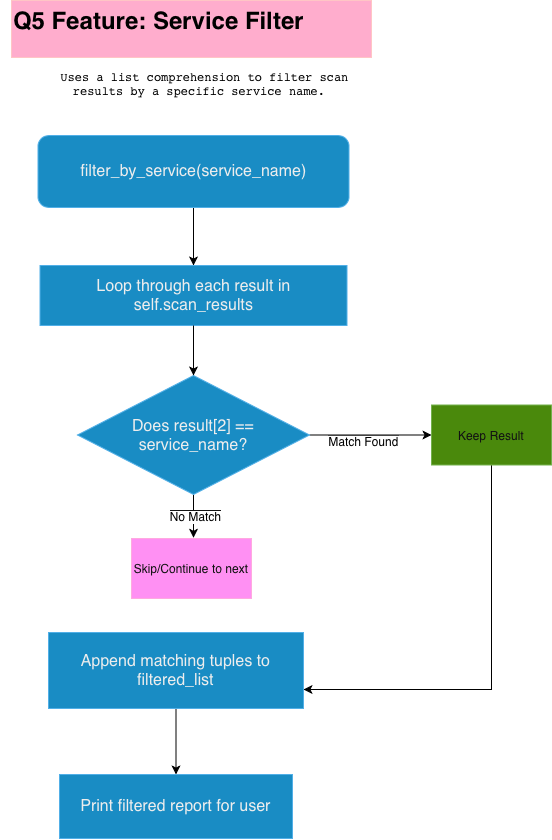

The diagram above was exported from draw.io. Its source (the exported page's mxGraphModel, read from the mxfile embedded in the PNG):
<mxGraphModel dx="1129" dy="833" grid="0" gridSize="10" guides="1" tooltips="1" connect="1" arrows="1" fold="1" page="1" pageScale="1" pageWidth="850" pageHeight="1100" background="light-dark(#FFFFFF,#FFFFFF)" math="0" shadow="0">
  <root>
    <mxCell id="0" />
    <mxCell id="1" parent="0" />
    <mxCell id="sLwkft7VE8D0Xt-Ysmfc-28" edge="1" parent="1" source="sLwkft7VE8D0Xt-Ysmfc-4" style="edgeStyle=orthogonalEdgeStyle;rounded=0;orthogonalLoop=1;jettySize=auto;html=1;entryX=0.5;entryY=0;entryDx=0;entryDy=0;strokeColor=light-dark(#000000,#000000);" target="sLwkft7VE8D0Xt-Ysmfc-8">
      <mxGeometry relative="1" as="geometry" />
    </mxCell>
    <mxCell id="sLwkft7VE8D0Xt-Ysmfc-4" parent="1" style="rounded=1;whiteSpace=wrap;html=1;fillColor=#1ba1e2;fontColor=#ffffff;strokeColor=#006EAF;" value="&lt;span style=&quot;text-align: start; caret-color: rgb(0, 0, 0); color: rgb(0, 0, 0); font-size: medium;&quot;&gt;filter_by_service(service_name)&lt;/span&gt;" vertex="1">
      <mxGeometry height="72" width="311" x="273.5" y="167" as="geometry" />
    </mxCell>
    <mxCell id="sLwkft7VE8D0Xt-Ysmfc-6" parent="1" style="text;html=1;whiteSpace=wrap;overflow=hidden;rounded=0;fillColor=#a20025;fontColor=#ffffff;strokeColor=#6F0000;" value="&lt;h1 style=&quot;margin-top: 0px;&quot;&gt;&lt;span style=&quot;color: light-dark(rgb(0, 0, 0), rgb(0, 0, 0));&quot;&gt;Q5 Feature: Service Filter&lt;/span&gt;&lt;/h1&gt;" vertex="1">
      <mxGeometry height="57" width="360" x="247" y="32" as="geometry" />
    </mxCell>
    <mxCell id="sLwkft7VE8D0Xt-Ysmfc-7" parent="1" style="text;html=1;whiteSpace=wrap;strokeColor=none;fillColor=none;align=center;verticalAlign=middle;rounded=0;" value="&lt;li style=&quot;caret-color: rgb(0, 0, 0);&quot;&gt;&lt;ul data-path-to-node=&quot;5,0,1&quot;&gt;&lt;li&gt;&lt;p data-path-to-node=&quot;5,0,1,0,0&quot;&gt;&lt;code data-path-to-node=&quot;5,0,1,0,0&quot; data-index-in-node=&quot;9&quot; style=&quot;color: light-dark(rgb(0, 0, 0), rgb(0, 0, 0));&quot;&gt;Uses a list comprehension to filter scan results by a specific service name.&lt;/code&gt;&lt;/p&gt;&lt;/li&gt;&lt;/ul&gt;&lt;/li&gt;&lt;li style=&quot;caret-color: rgb(0, 0, 0);&quot;&gt;&lt;/li&gt;" vertex="1">
      <mxGeometry height="45" width="358" x="236" y="100" as="geometry" />
    </mxCell>
    <mxCell id="sLwkft7VE8D0Xt-Ysmfc-20" edge="1" parent="1" source="sLwkft7VE8D0Xt-Ysmfc-8" style="edgeStyle=orthogonalEdgeStyle;rounded=0;orthogonalLoop=1;jettySize=auto;html=1;exitX=0.5;exitY=1;exitDx=0;exitDy=0;">
      <mxGeometry relative="1" as="geometry">
        <mxPoint x="436.8823529411766" y="350.47059721105234" as="targetPoint" />
      </mxGeometry>
    </mxCell>
    <mxCell id="sLwkft7VE8D0Xt-Ysmfc-8" parent="1" style="rounded=0;whiteSpace=wrap;html=1;fillColor=#1ba1e2;fontColor=#ffffff;strokeColor=#006EAF;" value="&lt;span style=&quot;text-align: start; caret-color: rgb(0, 0, 0); color: rgb(0, 0, 0); font-size: medium;&quot;&gt;Loop through each result in self.scan_results&lt;/span&gt;" vertex="1">
      <mxGeometry height="60" width="307" x="275.5" y="297" as="geometry" />
    </mxCell>
    <mxCell id="sLwkft7VE8D0Xt-Ysmfc-11" edge="1" parent="1" source="sLwkft7VE8D0Xt-Ysmfc-9" style="edgeStyle=orthogonalEdgeStyle;rounded=0;orthogonalLoop=1;jettySize=auto;html=1;" value="">
      <mxGeometry relative="1" as="geometry">
        <mxPoint x="641" y="448" as="targetPoint" />
      </mxGeometry>
    </mxCell>
    <mxCell id="sLwkft7VE8D0Xt-Ysmfc-22" connectable="0" parent="sLwkft7VE8D0Xt-Ysmfc-11" style="edgeLabel;html=1;align=center;verticalAlign=middle;resizable=0;points=[];" value="&lt;span style=&quot;background-color: light-dark(rgb(255, 255, 255), rgb(255, 255, 255)); color: light-dark(rgb(0, 0, 0), rgb(0, 0, 0));&quot;&gt;&lt;font style=&quot;font-size: 12px;&quot;&gt;Match Found&lt;/font&gt;&lt;/span&gt;" vertex="1">
      <mxGeometry relative="1" x="-0.0457" y="-4" as="geometry">
        <mxPoint x="1" y="12" as="offset" />
      </mxGeometry>
    </mxCell>
    <mxCell id="sLwkft7VE8D0Xt-Ysmfc-13" edge="1" parent="1" source="sLwkft7VE8D0Xt-Ysmfc-9" style="edgeStyle=orthogonalEdgeStyle;rounded=0;orthogonalLoop=1;jettySize=auto;html=1;" target="sLwkft7VE8D0Xt-Ysmfc-12" value="">
      <mxGeometry relative="1" as="geometry" />
    </mxCell>
    <mxCell id="sLwkft7VE8D0Xt-Ysmfc-15" edge="1" parent="1" source="sLwkft7VE8D0Xt-Ysmfc-9" style="edgeStyle=orthogonalEdgeStyle;rounded=0;orthogonalLoop=1;jettySize=auto;html=1;" target="sLwkft7VE8D0Xt-Ysmfc-14" value="">
      <mxGeometry relative="1" as="geometry" />
    </mxCell>
    <mxCell id="sLwkft7VE8D0Xt-Ysmfc-21" edge="1" parent="1" source="sLwkft7VE8D0Xt-Ysmfc-9" style="edgeStyle=orthogonalEdgeStyle;rounded=0;orthogonalLoop=1;jettySize=auto;html=1;entryX=0;entryY=0.5;entryDx=0;entryDy=0;strokeColor=light-dark(#000000,#000000);" target="sLwkft7VE8D0Xt-Ysmfc-12">
      <mxGeometry relative="1" as="geometry" />
    </mxCell>
    <mxCell id="sLwkft7VE8D0Xt-Ysmfc-23" edge="1" parent="1" source="sLwkft7VE8D0Xt-Ysmfc-9" style="edgeStyle=orthogonalEdgeStyle;rounded=0;orthogonalLoop=1;jettySize=auto;html=1;strokeColor=light-dark(#000000,#000000);">
      <mxGeometry relative="1" as="geometry">
        <mxPoint x="429" y="569.2941266228172" as="targetPoint" />
      </mxGeometry>
    </mxCell>
    <mxCell id="sLwkft7VE8D0Xt-Ysmfc-25" connectable="0" parent="sLwkft7VE8D0Xt-Ysmfc-23" style="edgeLabel;html=1;align=center;verticalAlign=middle;resizable=0;points=[];" value="&lt;span style=&quot;background-color: light-dark(rgb(255, 255, 255), rgb(255, 255, 255)); color: light-dark(rgb(0, 0, 0), rgb(0, 0, 0));&quot;&gt;&lt;font style=&quot;font-size: 12px;&quot;&gt;No Match&lt;/font&gt;&lt;/span&gt;" vertex="1">
      <mxGeometry relative="1" x="-0.0326" y="1" as="geometry">
        <mxPoint as="offset" />
      </mxGeometry>
    </mxCell>
    <mxCell id="sLwkft7VE8D0Xt-Ysmfc-9" parent="1" style="rhombus;whiteSpace=wrap;html=1;fillColor=#1ba1e2;fontColor=#ffffff;strokeColor=#006EAF;" value="&lt;span style=&quot;text-align: start; caret-color: rgb(0, 0, 0); color: rgb(0, 0, 0); font-size: medium;&quot;&gt;Does result[2] == service_name?&lt;/span&gt;" vertex="1">
      <mxGeometry height="119" width="232" x="313" y="407" as="geometry" />
    </mxCell>
    <mxCell id="sLwkft7VE8D0Xt-Ysmfc-27" edge="1" parent="1" source="sLwkft7VE8D0Xt-Ysmfc-12" style="edgeStyle=orthogonalEdgeStyle;rounded=0;orthogonalLoop=1;jettySize=auto;html=1;entryX=1;entryY=0.75;entryDx=0;entryDy=0;exitX=0.5;exitY=1;exitDx=0;exitDy=0;strokeColor=light-dark(#000000,#000000);" target="sLwkft7VE8D0Xt-Ysmfc-16">
      <mxGeometry relative="1" as="geometry">
        <mxPoint x="765" y="539.0005882352941" as="sourcePoint" />
        <mxPoint x="637" y="765.5299999999997" as="targetPoint" />
      </mxGeometry>
    </mxCell>
    <mxCell id="sLwkft7VE8D0Xt-Ysmfc-12" parent="1" style="whiteSpace=wrap;html=1;fillColor=#60a917;strokeColor=#2D7600;fontColor=#ffffff;" value="Keep Result" vertex="1">
      <mxGeometry height="60" width="120" x="667" y="436.5" as="geometry" />
    </mxCell>
    <mxCell id="sLwkft7VE8D0Xt-Ysmfc-14" parent="1" style="whiteSpace=wrap;html=1;fillColor=#d80073;strokeColor=#A50040;fontColor=#ffffff;" value="Skip/Continue to next" vertex="1">
      <mxGeometry height="60" width="120" x="367" y="570" as="geometry" />
    </mxCell>
    <mxCell id="sLwkft7VE8D0Xt-Ysmfc-29" edge="1" parent="1" source="sLwkft7VE8D0Xt-Ysmfc-16" style="edgeStyle=orthogonalEdgeStyle;rounded=0;orthogonalLoop=1;jettySize=auto;html=1;strokeColor=light-dark(#000000,#000000);" target="sLwkft7VE8D0Xt-Ysmfc-17">
      <mxGeometry relative="1" as="geometry" />
    </mxCell>
    <mxCell id="sLwkft7VE8D0Xt-Ysmfc-16" parent="1" style="rounded=0;whiteSpace=wrap;html=1;fillColor=#1ba1e2;fontColor=#ffffff;strokeColor=#006EAF;" value="&lt;span style=&quot;text-align: start; caret-color: rgb(0, 0, 0); color: rgb(0, 0, 0); font-size: medium;&quot;&gt;Append matching tuples to filtered_list&lt;/span&gt;" vertex="1">
      <mxGeometry height="76" width="255" x="284" y="664" as="geometry" />
    </mxCell>
    <mxCell id="sLwkft7VE8D0Xt-Ysmfc-17" parent="1" style="rounded=0;whiteSpace=wrap;html=1;fillColor=#1ba1e2;fontColor=#ffffff;strokeColor=#006EAF;" value="&lt;span style=&quot;text-align: start; caret-color: rgb(0, 0, 0); color: rgb(0, 0, 0); font-size: medium;&quot;&gt;Print filtered report for user&lt;/span&gt;" vertex="1">
      <mxGeometry height="64" width="233" x="295" y="806" as="geometry" />
    </mxCell>
    <mxCell id="sLwkft7VE8D0Xt-Ysmfc-19" edge="1" parent="1" source="sLwkft7VE8D0Xt-Ysmfc-8" style="endArrow=classic;html=1;rounded=0;exitX=0.5;exitY=1;exitDx=0;exitDy=0;strokeColor=light-dark(#000000,#000000);entryX=0.5;entryY=0;entryDx=0;entryDy=0;" target="sLwkft7VE8D0Xt-Ysmfc-9" value="">
      <mxGeometry height="50" relative="1" width="50" as="geometry">
        <mxPoint x="412" y="363" as="sourcePoint" />
        <mxPoint x="412" y="407" as="targetPoint" />
      </mxGeometry>
    </mxCell>
  </root>
</mxGraphModel>